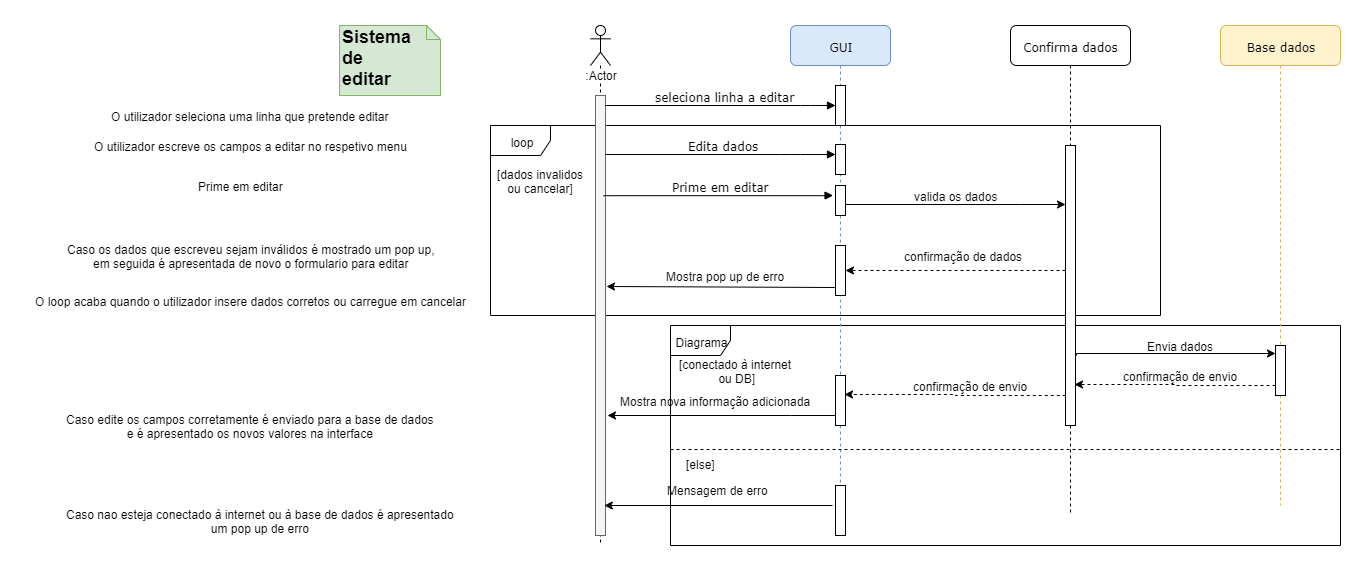

The diagram above was exported from draw.io. Its source (the exported page's mxGraphModel, read from the mxfile embedded in the PNG):
<mxGraphModel dx="1833" dy="452" grid="1" gridSize="10" guides="1" tooltips="1" connect="1" arrows="1" fold="1" page="1" pageScale="1" pageWidth="827" pageHeight="1169" math="0" shadow="0">
  <root>
    <mxCell id="0" />
    <mxCell id="1" parent="0" />
    <mxCell id="HYX1Ku0x_z1Qw1U2dAGQ-1" value="Diagrama" style="shape=umlFrame;whiteSpace=wrap;html=1;" vertex="1" parent="1">
      <mxGeometry x="120" y="380" width="670" height="220" as="geometry" />
    </mxCell>
    <mxCell id="HYX1Ku0x_z1Qw1U2dAGQ-2" value="loop" style="shape=umlFrame;whiteSpace=wrap;html=1;" vertex="1" parent="1">
      <mxGeometry x="-60" y="180" width="670" height="190" as="geometry" />
    </mxCell>
    <mxCell id="HYX1Ku0x_z1Qw1U2dAGQ-3" value="GUI" style="shape=umlLifeline;perimeter=lifelinePerimeter;whiteSpace=wrap;html=1;container=1;collapsible=0;recursiveResize=0;outlineConnect=0;rounded=1;shadow=0;comic=0;labelBackgroundColor=none;strokeWidth=1;fontFamily=Verdana;fontSize=12;align=center;fillColor=#dae8fc;strokeColor=#6c8ebf;" vertex="1" parent="1">
      <mxGeometry x="240" y="80" width="100" height="500" as="geometry" />
    </mxCell>
    <mxCell id="HYX1Ku0x_z1Qw1U2dAGQ-4" value="" style="html=1;points=[];perimeter=orthogonalPerimeter;rounded=0;shadow=0;comic=0;labelBackgroundColor=none;strokeWidth=1;fontFamily=Verdana;fontSize=12;align=center;" vertex="1" parent="HYX1Ku0x_z1Qw1U2dAGQ-3">
      <mxGeometry x="45" y="119" width="10" height="30" as="geometry" />
    </mxCell>
    <mxCell id="HYX1Ku0x_z1Qw1U2dAGQ-5" value="" style="html=1;points=[];perimeter=orthogonalPerimeter;rounded=0;shadow=0;comic=0;labelBackgroundColor=none;strokeWidth=1;fontFamily=Verdana;fontSize=12;align=center;" vertex="1" parent="HYX1Ku0x_z1Qw1U2dAGQ-3">
      <mxGeometry x="45" y="350" width="10" height="50" as="geometry" />
    </mxCell>
    <mxCell id="HYX1Ku0x_z1Qw1U2dAGQ-6" value="" style="html=1;points=[];perimeter=orthogonalPerimeter;rounded=0;shadow=0;comic=0;labelBackgroundColor=none;strokeWidth=1;fontFamily=Verdana;fontSize=12;align=center;" vertex="1" parent="HYX1Ku0x_z1Qw1U2dAGQ-3">
      <mxGeometry x="45" y="60" width="10" height="40" as="geometry" />
    </mxCell>
    <mxCell id="HYX1Ku0x_z1Qw1U2dAGQ-7" value="" style="html=1;points=[];perimeter=orthogonalPerimeter;rounded=0;shadow=0;comic=0;labelBackgroundColor=none;strokeWidth=1;fontFamily=Verdana;fontSize=12;align=center;" vertex="1" parent="HYX1Ku0x_z1Qw1U2dAGQ-3">
      <mxGeometry x="45" y="220" width="10" height="50" as="geometry" />
    </mxCell>
    <mxCell id="HYX1Ku0x_z1Qw1U2dAGQ-8" value="" style="html=1;points=[];perimeter=orthogonalPerimeter;rounded=0;shadow=0;comic=0;labelBackgroundColor=none;strokeWidth=1;fontFamily=Verdana;fontSize=12;align=center;" vertex="1" parent="HYX1Ku0x_z1Qw1U2dAGQ-3">
      <mxGeometry x="45" y="460" width="10" height="50" as="geometry" />
    </mxCell>
    <mxCell id="HYX1Ku0x_z1Qw1U2dAGQ-9" value="Confirma dados" style="shape=umlLifeline;perimeter=lifelinePerimeter;whiteSpace=wrap;html=1;container=1;collapsible=0;recursiveResize=0;outlineConnect=0;rounded=1;shadow=0;comic=0;labelBackgroundColor=none;strokeWidth=1;fontFamily=Verdana;fontSize=12;align=center;" vertex="1" parent="1">
      <mxGeometry x="460" y="80" width="120" height="490" as="geometry" />
    </mxCell>
    <mxCell id="HYX1Ku0x_z1Qw1U2dAGQ-10" value="" style="html=1;points=[];perimeter=orthogonalPerimeter;rounded=0;shadow=0;comic=0;labelBackgroundColor=none;strokeWidth=1;fontFamily=Verdana;fontSize=12;align=center;" vertex="1" parent="HYX1Ku0x_z1Qw1U2dAGQ-9">
      <mxGeometry x="55" y="120" width="10" height="280" as="geometry" />
    </mxCell>
    <mxCell id="HYX1Ku0x_z1Qw1U2dAGQ-11" value=":Actor" style="shape=umlLifeline;participant=umlActor;perimeter=lifelinePerimeter;whiteSpace=wrap;html=1;container=1;collapsible=0;recursiveResize=0;verticalAlign=top;spacingTop=36;labelBackgroundColor=#ffffff;outlineConnect=0;size=40;" vertex="1" parent="1">
      <mxGeometry x="40" y="80" width="20" height="520" as="geometry" />
    </mxCell>
    <mxCell id="HYX1Ku0x_z1Qw1U2dAGQ-12" value="" style="html=1;points=[];perimeter=orthogonalPerimeter;rounded=0;shadow=0;comic=0;labelBackgroundColor=none;strokeWidth=1;fontFamily=Verdana;fontSize=12;align=center;fillColor=#f5f5f5;strokeColor=#666666;fontColor=#333333;" vertex="1" parent="HYX1Ku0x_z1Qw1U2dAGQ-11">
      <mxGeometry x="5" y="70" width="10" height="440" as="geometry" />
    </mxCell>
    <mxCell id="HYX1Ku0x_z1Qw1U2dAGQ-13" value="&lt;font style=&quot;font-size: 18px&quot;&gt;&lt;b&gt;Sistema &lt;br&gt;de editar&lt;/b&gt;&lt;/font&gt;" style="shape=note;whiteSpace=wrap;html=1;size=14;verticalAlign=top;align=left;spacingTop=-6;fillColor=#d5e8d4;strokeColor=#82b366;" vertex="1" parent="1">
      <mxGeometry x="-210.94" y="80" width="100.94" height="70" as="geometry" />
    </mxCell>
    <mxCell id="HYX1Ku0x_z1Qw1U2dAGQ-14" value="seleciona linha a editar" style="html=1;verticalAlign=bottom;endArrow=block;labelBackgroundColor=none;fontFamily=Verdana;fontSize=12;edgeStyle=elbowEdgeStyle;elbow=vertical;exitX=1.016;exitY=0.023;exitDx=0;exitDy=0;exitPerimeter=0;" edge="1" parent="1" source="HYX1Ku0x_z1Qw1U2dAGQ-12">
      <mxGeometry x="0.0315" relative="1" as="geometry">
        <mxPoint x="60" y="160" as="sourcePoint" />
        <mxPoint x="285" y="160" as="targetPoint" />
        <Array as="points">
          <mxPoint x="260" y="160" />
          <mxPoint x="250" y="178" />
          <mxPoint x="280" y="177" />
          <mxPoint x="170" y="180" />
          <mxPoint x="240" y="248" />
          <mxPoint x="250" y="260" />
        </Array>
        <mxPoint as="offset" />
      </mxGeometry>
    </mxCell>
    <mxCell id="HYX1Ku0x_z1Qw1U2dAGQ-15" style="edgeStyle=orthogonalEdgeStyle;rounded=0;orthogonalLoop=1;jettySize=auto;html=1;entryX=-0.045;entryY=0.211;entryDx=0;entryDy=0;entryPerimeter=0;exitX=1.002;exitY=0.616;exitDx=0;exitDy=0;exitPerimeter=0;" edge="1" parent="1" source="HYX1Ku0x_z1Qw1U2dAGQ-45" target="HYX1Ku0x_z1Qw1U2dAGQ-10">
      <mxGeometry relative="1" as="geometry">
        <mxPoint x="514.5714285714289" y="241.14285714285722" as="targetPoint" />
        <Array as="points">
          <mxPoint x="470" y="259" />
          <mxPoint x="470" y="259" />
        </Array>
        <mxPoint x="294.5714285714289" y="245.42857142857144" as="sourcePoint" />
      </mxGeometry>
    </mxCell>
    <mxCell id="HYX1Ku0x_z1Qw1U2dAGQ-16" value="O utilizador escreve os campos a editar no respetivo menu" style="text;html=1;align=center;verticalAlign=middle;resizable=0;points=[];;autosize=1;" vertex="1" parent="1">
      <mxGeometry x="-465" y="190" width="330" height="20" as="geometry" />
    </mxCell>
    <mxCell id="HYX1Ku0x_z1Qw1U2dAGQ-17" value="Prime em editar" style="text;html=1;align=center;verticalAlign=middle;resizable=0;points=[];;autosize=1;" vertex="1" parent="1">
      <mxGeometry x="-360" y="230" width="100" height="20" as="geometry" />
    </mxCell>
    <mxCell id="HYX1Ku0x_z1Qw1U2dAGQ-18" value="Caso os dados que escreveu sejam inválidos é mostrado um pop up,&lt;br&gt;em seguida é apresentada de novo o formulario para editar" style="text;html=1;align=center;verticalAlign=middle;resizable=0;points=[];;autosize=1;" vertex="1" parent="1">
      <mxGeometry x="-490" y="295" width="380" height="30" as="geometry" />
    </mxCell>
    <mxCell id="HYX1Ku0x_z1Qw1U2dAGQ-19" value="Caso edite os campos corretamente é enviado para a base de dados&lt;br&gt;e é apresentado os novos valores na interface" style="text;html=1;align=center;verticalAlign=middle;resizable=0;points=[];;autosize=1;" vertex="1" parent="1">
      <mxGeometry x="-490" y="465" width="380" height="30" as="geometry" />
    </mxCell>
    <mxCell id="HYX1Ku0x_z1Qw1U2dAGQ-20" value="Base dados" style="shape=umlLifeline;perimeter=lifelinePerimeter;whiteSpace=wrap;html=1;container=1;collapsible=0;recursiveResize=0;outlineConnect=0;rounded=1;shadow=0;comic=0;labelBackgroundColor=none;strokeWidth=1;fontFamily=Verdana;fontSize=12;align=center;fillColor=#fff2cc;strokeColor=#d6b656;" vertex="1" parent="1">
      <mxGeometry x="670" y="80" width="120" height="480" as="geometry" />
    </mxCell>
    <mxCell id="HYX1Ku0x_z1Qw1U2dAGQ-21" value="" style="html=1;points=[];perimeter=orthogonalPerimeter;rounded=0;shadow=0;comic=0;labelBackgroundColor=none;strokeWidth=1;fontFamily=Verdana;fontSize=12;align=center;" vertex="1" parent="HYX1Ku0x_z1Qw1U2dAGQ-20">
      <mxGeometry x="55" y="320" width="10" height="50" as="geometry" />
    </mxCell>
    <mxCell id="HYX1Ku0x_z1Qw1U2dAGQ-22" value="valida os dados" style="text;html=1;align=center;verticalAlign=middle;resizable=0;points=[];;autosize=1;" vertex="1" parent="1">
      <mxGeometry x="355" y="240" width="100" height="20" as="geometry" />
    </mxCell>
    <mxCell id="HYX1Ku0x_z1Qw1U2dAGQ-23" style="edgeStyle=orthogonalEdgeStyle;rounded=0;orthogonalLoop=1;jettySize=auto;html=1;exitX=1.086;exitY=0.183;exitDx=0;exitDy=0;exitPerimeter=0;" edge="1" parent="1">
      <mxGeometry relative="1" as="geometry">
        <mxPoint x="724.5714285714289" y="408.28571428571445" as="targetPoint" />
        <Array as="points">
          <mxPoint x="526" y="408" />
          <mxPoint x="720" y="408" />
        </Array>
        <mxPoint x="526" y="409.7142857142858" as="sourcePoint" />
      </mxGeometry>
    </mxCell>
    <mxCell id="HYX1Ku0x_z1Qw1U2dAGQ-24" value="Envia dados" style="text;html=1;align=center;verticalAlign=middle;resizable=0;points=[];;autosize=1;" vertex="1" parent="1">
      <mxGeometry x="590" y="390" width="80" height="20" as="geometry" />
    </mxCell>
    <mxCell id="HYX1Ku0x_z1Qw1U2dAGQ-25" value="Edita dados" style="html=1;verticalAlign=bottom;endArrow=block;labelBackgroundColor=none;fontFamily=Verdana;fontSize=12;edgeStyle=elbowEdgeStyle;elbow=vertical;entryX=0.008;entryY=0.331;entryDx=0;entryDy=0;entryPerimeter=0;exitX=1.044;exitY=0.134;exitDx=0;exitDy=0;exitPerimeter=0;" edge="1" parent="1" source="HYX1Ku0x_z1Qw1U2dAGQ-12" target="HYX1Ku0x_z1Qw1U2dAGQ-4">
      <mxGeometry x="0.0228" relative="1" as="geometry">
        <mxPoint x="56" y="210" as="sourcePoint" />
        <mxPoint x="285" y="229.76" as="targetPoint" />
        <Array as="points">
          <mxPoint x="240" y="209" />
          <mxPoint x="160" y="210" />
          <mxPoint x="160" y="220" />
          <mxPoint x="180" y="230" />
          <mxPoint x="50" y="230" />
          <mxPoint x="250" y="247.76" />
          <mxPoint x="280" y="246.76" />
          <mxPoint x="170" y="249.76" />
          <mxPoint x="240" y="317.76" />
          <mxPoint x="250" y="329.76" />
        </Array>
        <mxPoint as="offset" />
      </mxGeometry>
    </mxCell>
    <mxCell id="HYX1Ku0x_z1Qw1U2dAGQ-26" value="confirmação de dados" style="text;html=1;align=center;verticalAlign=middle;resizable=0;points=[];;autosize=1;" vertex="1" parent="1">
      <mxGeometry x="348.38" y="300" width="130" height="20" as="geometry" />
    </mxCell>
    <mxCell id="HYX1Ku0x_z1Qw1U2dAGQ-27" style="edgeStyle=orthogonalEdgeStyle;rounded=0;orthogonalLoop=1;jettySize=auto;html=1;" edge="1" parent="1" source="HYX1Ku0x_z1Qw1U2dAGQ-5">
      <mxGeometry relative="1" as="geometry">
        <mxPoint x="284.71333333333325" y="430.1428571428571" as="sourcePoint" />
        <mxPoint x="57.42857142857156" y="469.7142857142858" as="targetPoint" />
        <Array as="points">
          <mxPoint x="240" y="470" />
          <mxPoint x="240" y="470" />
        </Array>
      </mxGeometry>
    </mxCell>
    <mxCell id="HYX1Ku0x_z1Qw1U2dAGQ-28" value="Mostra pop up de erro" style="text;html=1;align=center;verticalAlign=middle;resizable=0;points=[];;autosize=1;" vertex="1" parent="1">
      <mxGeometry x="110.37999999999998" y="320" width="130" height="20" as="geometry" />
    </mxCell>
    <mxCell id="HYX1Ku0x_z1Qw1U2dAGQ-29" style="edgeStyle=orthogonalEdgeStyle;rounded=0;orthogonalLoop=1;jettySize=auto;html=1;dashed=1;" edge="1" parent="1">
      <mxGeometry relative="1" as="geometry">
        <mxPoint x="514.5714285714289" y="325.42857142857144" as="sourcePoint" />
        <mxPoint x="294.5714285714289" y="325.42857142857144" as="targetPoint" />
        <Array as="points">
          <mxPoint x="515.19" y="325.81" />
        </Array>
      </mxGeometry>
    </mxCell>
    <mxCell id="HYX1Ku0x_z1Qw1U2dAGQ-30" style="edgeStyle=orthogonalEdgeStyle;rounded=0;orthogonalLoop=1;jettySize=auto;html=1;exitX=-0.062;exitY=0.6;exitDx=0;exitDy=0;exitPerimeter=0;entryX=1.125;entryY=0.382;entryDx=0;entryDy=0;entryPerimeter=0;" edge="1" parent="1">
      <mxGeometry relative="1" as="geometry">
        <mxPoint x="284.5714285714289" y="339.7142857142858" as="sourcePoint" />
        <mxPoint x="56" y="341.1428571428572" as="targetPoint" />
        <Array as="points">
          <mxPoint x="284.38" y="342" />
          <mxPoint x="170.38" y="342" />
        </Array>
      </mxGeometry>
    </mxCell>
    <mxCell id="HYX1Ku0x_z1Qw1U2dAGQ-31" value="Mostra nova informação adicionada" style="text;html=1;align=center;verticalAlign=middle;resizable=0;points=[];;autosize=1;" vertex="1" parent="1">
      <mxGeometry x="59.99999999999998" y="445" width="210" height="20" as="geometry" />
    </mxCell>
    <mxCell id="HYX1Ku0x_z1Qw1U2dAGQ-32" value="[dados invalidos&lt;br&gt;ou cancelar]" style="text;html=1;align=center;verticalAlign=middle;resizable=0;points=[];;autosize=1;" vertex="1" parent="1">
      <mxGeometry x="-60" y="220" width="100" height="30" as="geometry" />
    </mxCell>
    <mxCell id="HYX1Ku0x_z1Qw1U2dAGQ-33" value="confirmação de envio" style="text;html=1;align=center;verticalAlign=middle;resizable=0;points=[];;autosize=1;" vertex="1" parent="1">
      <mxGeometry x="565" y="420" width="130" height="20" as="geometry" />
    </mxCell>
    <mxCell id="HYX1Ku0x_z1Qw1U2dAGQ-34" style="edgeStyle=orthogonalEdgeStyle;rounded=0;orthogonalLoop=1;jettySize=auto;html=1;dashed=1;exitX=0.017;exitY=0.8;exitDx=0;exitDy=0;exitPerimeter=0;entryX=0.923;entryY=0.855;entryDx=0;entryDy=0;entryPerimeter=0;" edge="1" parent="1" source="HYX1Ku0x_z1Qw1U2dAGQ-21" target="HYX1Ku0x_z1Qw1U2dAGQ-10">
      <mxGeometry relative="1" as="geometry">
        <mxPoint x="720.0400000000001" y="440.09428571428566" as="sourcePoint" />
        <mxPoint x="530" y="440" as="targetPoint" />
        <Array as="points" />
      </mxGeometry>
    </mxCell>
    <mxCell id="HYX1Ku0x_z1Qw1U2dAGQ-35" value="confirmação de envio" style="text;html=1;align=center;verticalAlign=middle;resizable=0;points=[];;autosize=1;" vertex="1" parent="1">
      <mxGeometry x="355" y="430" width="130" height="20" as="geometry" />
    </mxCell>
    <mxCell id="HYX1Ku0x_z1Qw1U2dAGQ-36" style="edgeStyle=orthogonalEdgeStyle;rounded=0;orthogonalLoop=1;jettySize=auto;html=1;dashed=1;exitX=0.017;exitY=0.8;exitDx=0;exitDy=0;exitPerimeter=0;entryX=0.913;entryY=0.389;entryDx=0;entryDy=0;entryPerimeter=0;" edge="1" parent="1" target="HYX1Ku0x_z1Qw1U2dAGQ-5">
      <mxGeometry relative="1" as="geometry">
        <mxPoint x="515.3333333333335" y="450" as="sourcePoint" />
        <mxPoint x="300" y="450" as="targetPoint" />
        <Array as="points" />
      </mxGeometry>
    </mxCell>
    <mxCell id="HYX1Ku0x_z1Qw1U2dAGQ-37" value="O loop acaba quando o utilizador insere dados corretos ou carregue em cancelar" style="text;html=1;align=center;verticalAlign=middle;resizable=0;points=[];;autosize=1;" vertex="1" parent="1">
      <mxGeometry x="-525" y="345" width="450" height="20" as="geometry" />
    </mxCell>
    <mxCell id="HYX1Ku0x_z1Qw1U2dAGQ-38" value="" style="line;strokeWidth=1;fillColor=none;align=left;verticalAlign=middle;spacingTop=-1;spacingLeft=3;spacingRight=3;rotatable=0;labelPosition=right;points=[];portConstraint=eastwest;dashed=1;" vertex="1" parent="1">
      <mxGeometry x="120" y="500" width="670" height="8" as="geometry" />
    </mxCell>
    <mxCell id="HYX1Ku0x_z1Qw1U2dAGQ-39" value="[else]" style="text;html=1;align=center;verticalAlign=middle;resizable=0;points=[];;autosize=1;" vertex="1" parent="1">
      <mxGeometry x="130" y="508" width="40" height="20" as="geometry" />
    </mxCell>
    <mxCell id="HYX1Ku0x_z1Qw1U2dAGQ-40" value="[conectado à internet &lt;br&gt;ou DB]" style="text;html=1;align=center;verticalAlign=middle;resizable=0;points=[];;autosize=1;" vertex="1" parent="1">
      <mxGeometry x="120" y="410" width="130" height="30" as="geometry" />
    </mxCell>
    <mxCell id="HYX1Ku0x_z1Qw1U2dAGQ-41" style="edgeStyle=orthogonalEdgeStyle;rounded=0;orthogonalLoop=1;jettySize=auto;html=1;exitX=-0.32;exitY=0.4;exitDx=0;exitDy=0;exitPerimeter=0;" edge="1" parent="1" source="HYX1Ku0x_z1Qw1U2dAGQ-8">
      <mxGeometry relative="1" as="geometry">
        <mxPoint x="281.6" y="560" as="sourcePoint" />
        <mxPoint x="53.80000000000018" y="560" as="targetPoint" />
        <Array as="points" />
      </mxGeometry>
    </mxCell>
    <mxCell id="HYX1Ku0x_z1Qw1U2dAGQ-42" value="Mensagem de erro" style="text;html=1;align=center;verticalAlign=middle;resizable=0;points=[];;autosize=1;" vertex="1" parent="1">
      <mxGeometry x="107.79999999999997" y="534.6" width="120" height="20" as="geometry" />
    </mxCell>
    <mxCell id="HYX1Ku0x_z1Qw1U2dAGQ-43" value="Caso nao esteja conectado à internet ou à base de dados é apresentado&lt;br&gt;um pop up de erro" style="text;html=1;align=center;verticalAlign=middle;resizable=0;points=[];;autosize=1;" vertex="1" parent="1">
      <mxGeometry x="-490" y="560" width="400" height="30" as="geometry" />
    </mxCell>
    <mxCell id="HYX1Ku0x_z1Qw1U2dAGQ-45" value="" style="html=1;points=[];perimeter=orthogonalPerimeter;rounded=0;shadow=0;comic=0;labelBackgroundColor=none;strokeWidth=1;fontFamily=Verdana;fontSize=12;align=center;" vertex="1" parent="1">
      <mxGeometry x="285" y="240" width="10" height="30" as="geometry" />
    </mxCell>
    <mxCell id="HYX1Ku0x_z1Qw1U2dAGQ-46" value="Prime em editar" style="html=1;verticalAlign=bottom;endArrow=block;labelBackgroundColor=none;fontFamily=Verdana;fontSize=12;edgeStyle=elbowEdgeStyle;elbow=vertical;entryX=0.008;entryY=0.331;entryDx=0;entryDy=0;entryPerimeter=0;exitX=1.044;exitY=0.134;exitDx=0;exitDy=0;exitPerimeter=0;" edge="1" parent="1">
      <mxGeometry x="0.0228" relative="1" as="geometry">
        <mxPoint x="53.03857142857133" y="249.9995238095238" as="sourcePoint" />
        <mxPoint x="282.562380952381" y="249.9995238095238" as="targetPoint" />
        <Array as="points">
          <mxPoint x="237.61" y="250.19" />
          <mxPoint x="157.61" y="251.19" />
          <mxPoint x="157.61" y="261.19" />
          <mxPoint x="177.61" y="271.19" />
          <mxPoint x="47.61" y="271.19" />
          <mxPoint x="247.61" y="288.95" />
          <mxPoint x="277.61" y="287.95" />
          <mxPoint x="167.61" y="290.95" />
          <mxPoint x="237.61" y="358.95" />
          <mxPoint x="247.61" y="370.95" />
        </Array>
        <mxPoint as="offset" />
      </mxGeometry>
    </mxCell>
    <mxCell id="HYX1Ku0x_z1Qw1U2dAGQ-47" value="O utilizador seleciona uma linha que pretende editar" style="text;html=1;align=center;verticalAlign=middle;resizable=0;points=[];;autosize=1;" vertex="1" parent="1">
      <mxGeometry x="-445" y="160" width="290" height="20" as="geometry" />
    </mxCell>
  </root>
</mxGraphModel>